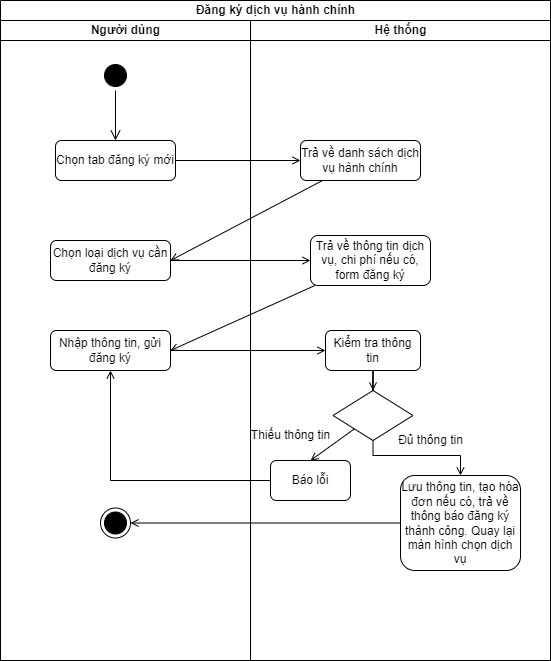

The diagram above was exported from draw.io. Its source (the exported page's mxGraphModel, read from the mxfile embedded in the PNG):
<mxGraphModel dx="1050" dy="581" grid="1" gridSize="10" guides="1" tooltips="1" connect="1" arrows="1" fold="1" page="1" pageScale="1" pageWidth="827" pageHeight="1169" math="0" shadow="0">
  <root>
    <mxCell id="0" />
    <mxCell id="1" parent="0" />
    <mxCell id="Bfm5ouzrHzipLKYUxdTs-1" value="Đăng ký dịch vụ hành chính" style="swimlane;childLayout=stackLayout;resizeParent=1;resizeParentMax=0;startSize=20;html=1;" parent="1" vertex="1">
      <mxGeometry x="220" y="50" width="550" height="660" as="geometry" />
    </mxCell>
    <mxCell id="Bfm5ouzrHzipLKYUxdTs-2" value="Người dùng" style="swimlane;startSize=20;html=1;" parent="Bfm5ouzrHzipLKYUxdTs-1" vertex="1">
      <mxGeometry y="20" width="250" height="640" as="geometry" />
    </mxCell>
    <mxCell id="Bfm5ouzrHzipLKYUxdTs-5" value="" style="ellipse;html=1;shape=startState;fillColor=#000000;strokeColor=#000000;" parent="Bfm5ouzrHzipLKYUxdTs-2" vertex="1">
      <mxGeometry x="99.99999999999955" y="40" width="30" height="30" as="geometry" />
    </mxCell>
    <mxCell id="Bfm5ouzrHzipLKYUxdTs-6" value="" style="edgeStyle=orthogonalEdgeStyle;html=1;verticalAlign=bottom;endArrow=open;endSize=8;strokeColor=#000000;rounded=0;entryX=0.5;entryY=0;entryDx=0;entryDy=0;" parent="Bfm5ouzrHzipLKYUxdTs-2" source="Bfm5ouzrHzipLKYUxdTs-5" target="Bfm5ouzrHzipLKYUxdTs-11" edge="1">
      <mxGeometry relative="1" as="geometry">
        <mxPoint x="115" y="100" as="targetPoint" />
      </mxGeometry>
    </mxCell>
    <mxCell id="Bfm5ouzrHzipLKYUxdTs-11" value="Chọn tab đăng ký mới" style="rounded=1;whiteSpace=wrap;html=1;strokeColor=#000000;" parent="Bfm5ouzrHzipLKYUxdTs-2" vertex="1">
      <mxGeometry x="55" y="120" width="120" height="40" as="geometry" />
    </mxCell>
    <mxCell id="Bfm5ouzrHzipLKYUxdTs-16" value="Chọn loại dịch vụ cần đăng ký" style="rounded=1;whiteSpace=wrap;html=1;strokeColor=#000000;" parent="Bfm5ouzrHzipLKYUxdTs-2" vertex="1">
      <mxGeometry x="50" y="220" width="120" height="40" as="geometry" />
    </mxCell>
    <mxCell id="Bfm5ouzrHzipLKYUxdTs-20" value="Nhập thông tin, gửi đăng ký" style="rounded=1;whiteSpace=wrap;html=1;strokeColor=#000000;" parent="Bfm5ouzrHzipLKYUxdTs-2" vertex="1">
      <mxGeometry x="50" y="310" width="120" height="40" as="geometry" />
    </mxCell>
    <mxCell id="Bfm5ouzrHzipLKYUxdTs-37" value="" style="ellipse;html=1;shape=endState;fillColor=#000000;strokeColor=#000000;" parent="Bfm5ouzrHzipLKYUxdTs-2" vertex="1">
      <mxGeometry x="100" y="487.5" width="30" height="30" as="geometry" />
    </mxCell>
    <mxCell id="Bfm5ouzrHzipLKYUxdTs-14" style="rounded=0;orthogonalLoop=1;jettySize=auto;html=1;entryX=0;entryY=0.5;entryDx=0;entryDy=0;strokeColor=#000000;endArrow=open;endFill=0;" parent="Bfm5ouzrHzipLKYUxdTs-1" source="Bfm5ouzrHzipLKYUxdTs-11" target="Bfm5ouzrHzipLKYUxdTs-13" edge="1">
      <mxGeometry relative="1" as="geometry" />
    </mxCell>
    <mxCell id="Bfm5ouzrHzipLKYUxdTs-15" style="rounded=0;orthogonalLoop=1;jettySize=auto;html=1;strokeColor=#000000;endArrow=open;endFill=0;entryX=1;entryY=0.5;entryDx=0;entryDy=0;" parent="Bfm5ouzrHzipLKYUxdTs-1" source="Bfm5ouzrHzipLKYUxdTs-13" target="Bfm5ouzrHzipLKYUxdTs-16" edge="1">
      <mxGeometry relative="1" as="geometry">
        <mxPoint x="339.99999999999955" y="340" as="targetPoint" />
      </mxGeometry>
    </mxCell>
    <mxCell id="Bfm5ouzrHzipLKYUxdTs-18" style="rounded=0;orthogonalLoop=1;jettySize=auto;html=1;entryX=0;entryY=0.5;entryDx=0;entryDy=0;strokeColor=#000000;endArrow=open;endFill=0;" parent="Bfm5ouzrHzipLKYUxdTs-1" source="Bfm5ouzrHzipLKYUxdTs-16" target="Bfm5ouzrHzipLKYUxdTs-17" edge="1">
      <mxGeometry relative="1" as="geometry" />
    </mxCell>
    <mxCell id="Bfm5ouzrHzipLKYUxdTs-19" style="rounded=0;orthogonalLoop=1;jettySize=auto;html=1;strokeColor=#000000;endArrow=open;endFill=0;entryX=1;entryY=0.5;entryDx=0;entryDy=0;" parent="Bfm5ouzrHzipLKYUxdTs-1" source="Bfm5ouzrHzipLKYUxdTs-17" target="Bfm5ouzrHzipLKYUxdTs-20" edge="1">
      <mxGeometry relative="1" as="geometry">
        <mxPoint x="334.99999999999955" y="360" as="targetPoint" />
      </mxGeometry>
    </mxCell>
    <mxCell id="Bfm5ouzrHzipLKYUxdTs-25" style="rounded=0;orthogonalLoop=1;jettySize=auto;html=1;entryX=0;entryY=0.5;entryDx=0;entryDy=0;strokeColor=#000000;endArrow=open;endFill=0;" parent="Bfm5ouzrHzipLKYUxdTs-1" source="Bfm5ouzrHzipLKYUxdTs-20" target="Bfm5ouzrHzipLKYUxdTs-23" edge="1">
      <mxGeometry relative="1" as="geometry" />
    </mxCell>
    <mxCell id="Bfm5ouzrHzipLKYUxdTs-3" value="Hệ thống" style="swimlane;startSize=20;html=1;" parent="Bfm5ouzrHzipLKYUxdTs-1" vertex="1">
      <mxGeometry x="250" y="20" width="300" height="640" as="geometry" />
    </mxCell>
    <mxCell id="Bfm5ouzrHzipLKYUxdTs-13" value="Trả về danh sách dịch vụ hành chính" style="rounded=1;whiteSpace=wrap;html=1;strokeColor=#000000;" parent="Bfm5ouzrHzipLKYUxdTs-3" vertex="1">
      <mxGeometry x="50" y="120" width="120" height="40" as="geometry" />
    </mxCell>
    <mxCell id="Bfm5ouzrHzipLKYUxdTs-17" value="Trả về thông tin dịch vụ, chi phí nếu có, form đăng ký" style="rounded=1;whiteSpace=wrap;html=1;strokeColor=#000000;" parent="Bfm5ouzrHzipLKYUxdTs-3" vertex="1">
      <mxGeometry x="60" y="215" width="120" height="50" as="geometry" />
    </mxCell>
    <mxCell id="Bfm5ouzrHzipLKYUxdTs-30" style="rounded=0;orthogonalLoop=1;jettySize=auto;html=1;entryX=0.5;entryY=0;entryDx=0;entryDy=0;strokeColor=#000000;endArrow=open;endFill=0;" parent="Bfm5ouzrHzipLKYUxdTs-3" source="Bfm5ouzrHzipLKYUxdTs-21" target="Bfm5ouzrHzipLKYUxdTs-26" edge="1">
      <mxGeometry relative="1" as="geometry" />
    </mxCell>
    <mxCell id="Bfm5ouzrHzipLKYUxdTs-31" style="edgeStyle=orthogonalEdgeStyle;rounded=0;orthogonalLoop=1;jettySize=auto;html=1;entryX=0.5;entryY=0;entryDx=0;entryDy=0;strokeColor=#000000;endArrow=open;endFill=0;" parent="Bfm5ouzrHzipLKYUxdTs-3" source="Bfm5ouzrHzipLKYUxdTs-21" target="Bfm5ouzrHzipLKYUxdTs-36" edge="1">
      <mxGeometry relative="1" as="geometry">
        <mxPoint x="205.6199999999999" y="453" as="targetPoint" />
        <Array as="points">
          <mxPoint x="123" y="435" />
          <mxPoint x="210" y="435" />
        </Array>
      </mxGeometry>
    </mxCell>
    <mxCell id="Bfm5ouzrHzipLKYUxdTs-21" value="" style="rhombus;whiteSpace=wrap;html=1;strokeColor=#000000;" parent="Bfm5ouzrHzipLKYUxdTs-3" vertex="1">
      <mxGeometry x="82.5" y="370" width="80" height="50" as="geometry" />
    </mxCell>
    <mxCell id="Bfm5ouzrHzipLKYUxdTs-24" style="edgeStyle=orthogonalEdgeStyle;rounded=0;orthogonalLoop=1;jettySize=auto;html=1;strokeColor=#000000;endArrow=open;endFill=0;" parent="Bfm5ouzrHzipLKYUxdTs-3" source="Bfm5ouzrHzipLKYUxdTs-23" target="Bfm5ouzrHzipLKYUxdTs-21" edge="1">
      <mxGeometry relative="1" as="geometry" />
    </mxCell>
    <mxCell id="Bfm5ouzrHzipLKYUxdTs-23" value="Kiểm tra thông tin" style="rounded=1;whiteSpace=wrap;html=1;strokeColor=#000000;" parent="Bfm5ouzrHzipLKYUxdTs-3" vertex="1">
      <mxGeometry x="75" y="310" width="95" height="40" as="geometry" />
    </mxCell>
    <mxCell id="Bfm5ouzrHzipLKYUxdTs-26" value="Báo lỗi" style="rounded=1;whiteSpace=wrap;html=1;strokeColor=#000000;" parent="Bfm5ouzrHzipLKYUxdTs-3" vertex="1">
      <mxGeometry x="20" y="440" width="80" height="40" as="geometry" />
    </mxCell>
    <mxCell id="Bfm5ouzrHzipLKYUxdTs-36" value="Lưu thông tin, tạo hóa đơn nếu có, trả về thông báo đăng ký thành công. Quay lại màn hình chọn dịch vụ" style="rounded=1;whiteSpace=wrap;html=1;strokeColor=#000000;" parent="Bfm5ouzrHzipLKYUxdTs-3" vertex="1">
      <mxGeometry x="150" y="455" width="120" height="95" as="geometry" />
    </mxCell>
    <mxCell id="Bfm5ouzrHzipLKYUxdTs-41" value="Thiếu thông tin" style="text;html=1;align=center;verticalAlign=middle;resizable=0;points=[];autosize=1;strokeColor=none;fillColor=none;" parent="Bfm5ouzrHzipLKYUxdTs-3" vertex="1">
      <mxGeometry x="-10" y="400" width="100" height="30" as="geometry" />
    </mxCell>
    <mxCell id="Bfm5ouzrHzipLKYUxdTs-38" style="edgeStyle=orthogonalEdgeStyle;rounded=0;orthogonalLoop=1;jettySize=auto;html=1;entryX=1;entryY=0.5;entryDx=0;entryDy=0;strokeColor=#000000;endArrow=open;endFill=0;" parent="Bfm5ouzrHzipLKYUxdTs-1" source="Bfm5ouzrHzipLKYUxdTs-36" target="Bfm5ouzrHzipLKYUxdTs-37" edge="1">
      <mxGeometry relative="1" as="geometry" />
    </mxCell>
    <mxCell id="Bfm5ouzrHzipLKYUxdTs-40" style="edgeStyle=orthogonalEdgeStyle;rounded=0;orthogonalLoop=1;jettySize=auto;html=1;entryX=0.5;entryY=1;entryDx=0;entryDy=0;strokeColor=#000000;endArrow=open;endFill=0;" parent="Bfm5ouzrHzipLKYUxdTs-1" source="Bfm5ouzrHzipLKYUxdTs-26" target="Bfm5ouzrHzipLKYUxdTs-20" edge="1">
      <mxGeometry relative="1" as="geometry" />
    </mxCell>
    <mxCell id="Bfm5ouzrHzipLKYUxdTs-42" value="Đủ thông tin" style="text;html=1;align=center;verticalAlign=middle;resizable=0;points=[];autosize=1;strokeColor=none;fillColor=none;" parent="1" vertex="1">
      <mxGeometry x="605" y="475" width="90" height="30" as="geometry" />
    </mxCell>
  </root>
</mxGraphModel>